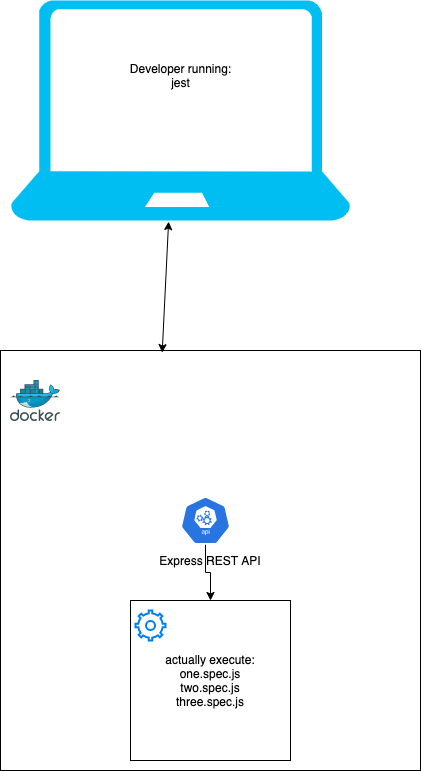

The diagram above was exported from draw.io. Its source (the exported page's mxGraphModel, read from the mxfile embedded in the PNG):
<mxGraphModel dx="2066" dy="1074" grid="1" gridSize="10" guides="1" tooltips="1" connect="1" arrows="1" fold="1" page="1" pageScale="1" pageWidth="850" pageHeight="1100" math="0" shadow="0">
  <root>
    <mxCell id="0" />
    <mxCell id="1" parent="0" />
    <mxCell id="xrP0BDKX_c-2hoI4IgPF-3" value="" style="verticalLabelPosition=bottom;html=1;verticalAlign=top;align=center;strokeColor=none;fillColor=#00BEF2;shape=mxgraph.azure.laptop;pointerEvents=1;" vertex="1" parent="1">
      <mxGeometry x="270" y="30" width="340" height="220" as="geometry" />
    </mxCell>
    <mxCell id="xrP0BDKX_c-2hoI4IgPF-4" value="Developer running:&lt;br&gt;jest" style="text;html=1;align=center;verticalAlign=middle;resizable=0;points=[];autosize=1;" vertex="1" parent="1">
      <mxGeometry x="380" y="90" width="120" height="30" as="geometry" />
    </mxCell>
    <mxCell id="xrP0BDKX_c-2hoI4IgPF-2" value="Express REST API" style="whiteSpace=wrap;html=1;aspect=fixed;" vertex="1" parent="1">
      <mxGeometry x="260" y="380" width="420" height="420" as="geometry" />
    </mxCell>
    <mxCell id="xrP0BDKX_c-2hoI4IgPF-1" value="" style="aspect=fixed;html=1;points=[];align=center;image;fontSize=12;image=img/lib/mscae/Docker.svg;" vertex="1" parent="1">
      <mxGeometry x="270" y="410" width="50" height="41" as="geometry" />
    </mxCell>
    <mxCell id="xrP0BDKX_c-2hoI4IgPF-8" value="&lt;span&gt;actually execute:&lt;/span&gt;&lt;br&gt;&lt;span&gt;one.spec.js&lt;/span&gt;&lt;br&gt;&lt;span&gt;two.spec.js&lt;/span&gt;&lt;br&gt;&lt;span&gt;three.spec.js&lt;/span&gt;" style="whiteSpace=wrap;html=1;aspect=fixed;" vertex="1" parent="1">
      <mxGeometry x="390" y="630" width="160" height="160" as="geometry" />
    </mxCell>
    <mxCell id="xrP0BDKX_c-2hoI4IgPF-10" value="" style="endArrow=classic;startArrow=classic;html=1;entryX=0.385;entryY=0.005;entryDx=0;entryDy=0;entryPerimeter=0;exitX=0.465;exitY=1.005;exitDx=0;exitDy=0;exitPerimeter=0;" edge="1" parent="1" source="xrP0BDKX_c-2hoI4IgPF-3" target="xrP0BDKX_c-2hoI4IgPF-2">
      <mxGeometry width="50" height="50" relative="1" as="geometry">
        <mxPoint x="310" y="270" as="sourcePoint" />
        <mxPoint x="394.48" y="314.03999999999996" as="targetPoint" />
      </mxGeometry>
    </mxCell>
    <mxCell id="xrP0BDKX_c-2hoI4IgPF-14" style="edgeStyle=orthogonalEdgeStyle;rounded=0;orthogonalLoop=1;jettySize=auto;html=1;" edge="1" parent="1" source="xrP0BDKX_c-2hoI4IgPF-12" target="xrP0BDKX_c-2hoI4IgPF-8">
      <mxGeometry relative="1" as="geometry" />
    </mxCell>
    <mxCell id="xrP0BDKX_c-2hoI4IgPF-12" value="" style="html=1;dashed=0;whitespace=wrap;fillColor=#2875E2;strokeColor=#ffffff;points=[[0.005,0.63,0],[0.1,0.2,0],[0.9,0.2,0],[0.5,0,0],[0.995,0.63,0],[0.72,0.99,0],[0.5,1,0],[0.28,0.99,0]];shape=mxgraph.kubernetes.icon;prIcon=api" vertex="1" parent="1">
      <mxGeometry x="440" y="526" width="50" height="48" as="geometry" />
    </mxCell>
    <mxCell id="xrP0BDKX_c-2hoI4IgPF-13" value="" style="html=1;verticalLabelPosition=bottom;align=center;labelBackgroundColor=#ffffff;verticalAlign=top;strokeWidth=2;strokeColor=#0080F0;shadow=0;dashed=0;shape=mxgraph.ios7.icons.settings;" vertex="1" parent="1">
      <mxGeometry x="395" y="640" width="30" height="30" as="geometry" />
    </mxCell>
  </root>
</mxGraphModel>